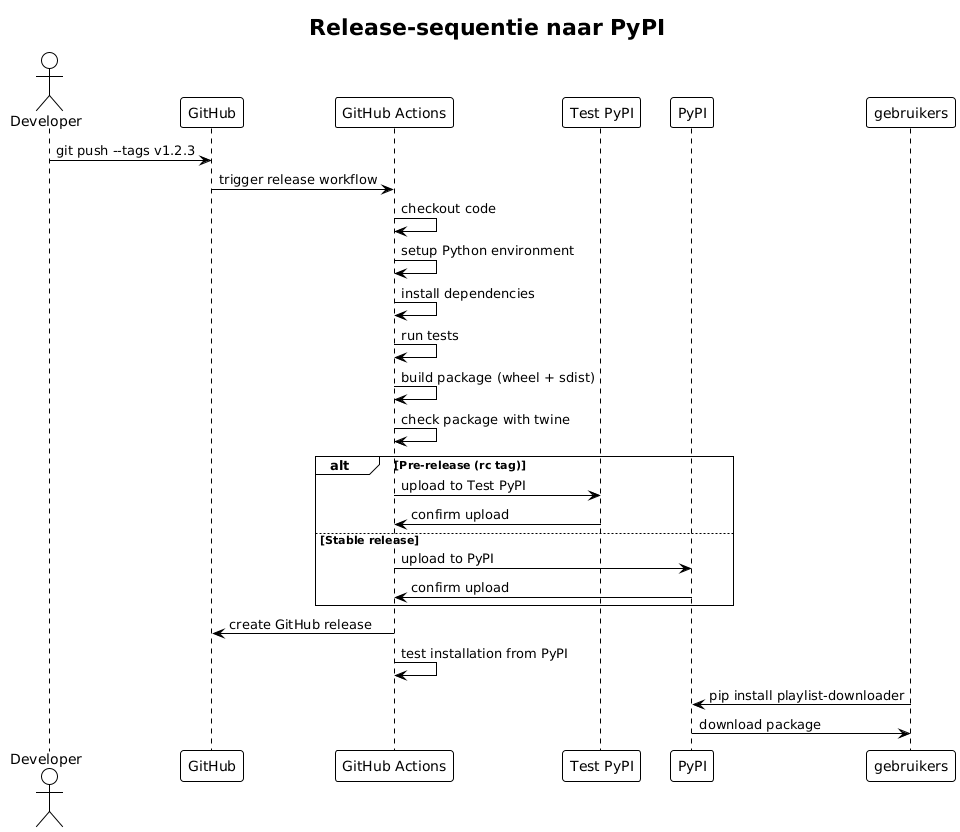

The diagram above was rendered by PlantUML. Its source (embedded in the PNG):
@startuml







<style>
  root {
    BackgroundColor white
    FontColor black
    FontName Verdana
    HyperLinkColor blue
    LineColor black
    LineThickness 1
    Margin 5
  }
  document {
    caption {
      LineThickness 0
    }
    footer {
      LineThickness 0
    }
    header {
      LineThickness 0
    }
    title {
      FontSize 22
      LineThickness 0
    }
  }
  node {
    MaximumWidth 300
  }
</style>

skinparam ArrowLollipopColor black
skinparam BackgroundColor white
skinparam DefaultFontName Verdana
skinparam DefaultMonospacedFontName Courier
skinparam LifelineStrategy nosolid
skinparam ParticipantPadding 10
skinparam SequenceLifeLineBorderColor black
skinparam Shadowing false
skinparam UseBetaStyle true

skinparam Activity {
  BackgroundColor white
  BarColor black
  BorderColor black
  FontColor black
  FontName Verdana
}
skinparam Boundary {
  FontColor black
}
skinparam Box {
  Padding 5
}
skinparam CircledCharacter {
  FontColor black
  FontName Courier
  Radius 9
}
skinparam Class {
  BackgroundColor white
  BorderColor black
  FontColor black
  FontName Verdana
}
skinparam ClassAttribute {
  FontColor black
  FontName Verdana
}
skinparam ClassStereotype {
  FontColor black
  FontName Verdana
}
skinparam Footer {
  FontColor black
  FontName Verdana
}
skinparam Header {
  FontColor black
  FontName Verdana
}
skinparam Hyperlink {
  Color blue
}
skinparam IconPackage {
  Color black
  BackgroundColor white
}
skinparam IconPrivate {
  Color black
  BackgroundColor white
}
skinparam IconProtected {
  Color black
  BackgroundColor white
}
skinparam IconPublic {
  Color black
  BackgroundColor white
}
skinparam Note {
  FontColor black
  FontName Verdana
}
skinparam Object {
  BorderColor black
}
skinparam Package {
  BorderColor black
  FontColor black
  FontName Verdana
}
skinparam State {
  BackgroundColor white
  BorderColor black
}
skinparam StereotypeA {
  BackgroundColor white
  BorderColor black
}
skinparam StereotypeC {
  BackgroundColor white
  BorderColor black
}
skinparam StereotypeE {
  BackgroundColor white
  BorderColor black
}
skinparam StereotypeI {
  BackgroundColor white
  BorderColor black
}
skinparam StereotypeN {
  BackgroundColor white
  BorderColor black
}
skinparam UseCaseStereoType {
  FontColor black
  FontName Verdana
}
title Release-sequentie naar PyPI
actor Developer as dev
participant "GitHub" as gh
participant "GitHub Actions" as ga
participant "Test PyPI" as tpypi
participant "PyPI" as pypi
participant "gebruikers" as users

dev -> gh : git push --tags v1.2.3
gh -> ga : trigger release workflow

ga -> ga : checkout code
ga -> ga : setup Python environment
ga -> ga : install dependencies
ga -> ga : run tests
ga -> ga : build package (wheel + sdist)
ga -> ga : check package with twine

alt Pre-release (rc tag)
    ga -> tpypi : upload to Test PyPI
    tpypi -> ga : confirm upload
else Stable release
    ga -> pypi : upload to PyPI
    pypi -> ga : confirm upload
end

ga -> gh : create GitHub release
ga -> ga : test installation from PyPI

users -> pypi : pip install playlist-downloader
pypi -> users : download package

@enduml